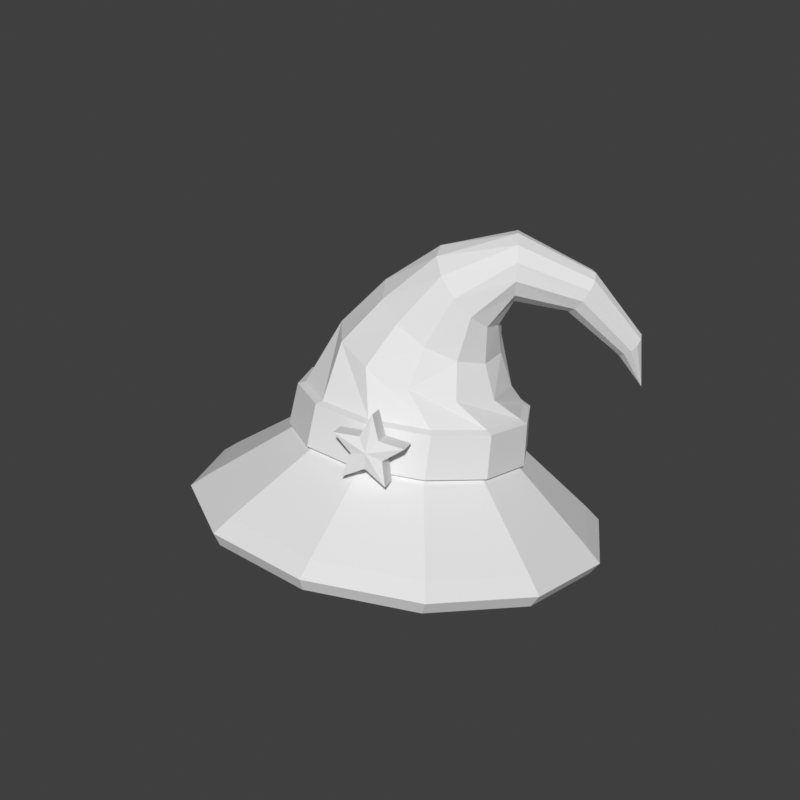 # Source: headwear-wizard-hat-chibi.blend  (saved by Blender 5.2.45; exported with 4.5.12 LTS)
import bpy
from mathutils import Matrix  # noqa: F401  (used for matrix-valued properties, if any)

bpy.ops.wm.read_factory_settings(use_empty=True)
scene = bpy.context.scene
scene.name = 'Scene'

# ---- world
world_preview = bpy.data.worlds.new('Preview'); scene.world = world_preview
world_preview.use_nodes = True; world_preview.node_tree.nodes.clear()
_N = world_preview.node_tree.nodes; _L = world_preview.node_tree.links
n0 = _N.new('ShaderNodeBackground'); n0.name = 'Background'; n0.location = (-200, 100)
n0.inputs[0].default_value = (0.05, 0.05, 0.05, 1.0)
n1 = _N.new('ShaderNodeOutputWorld'); n1.name = 'World Output'; n1.location = (200, 100)
_L.new(n0.outputs[0], n1.inputs[0])
n1.is_active_output = True
world_preview.color = (0.807, 0.807, 0.807)

# ---- meshes
me_part_headwear = bpy.data.meshes.new('part_headwear')
me_part_headwear.from_pydata([(0.1932, 0.05687, 1.119), (0.1414, 0.1446, 1.1), (0.05176, 0.1952, 1.089), (-0.05176, 0.1952, 1.089), (-0.1414, 0.1446, 1.1), (-0.1932, 0.05687, 1.119), (-0.1932, -0.0444, 1.14), (-0.1414, -0.1321, 1.159), (-0.05176, -0.1827, 1.17), (0.05176, -0.1827, 1.17), (0.1414, -0.1321, 1.159), (0.1932, -0.0444, 1.14), (0.3767, 0.07482, 0.9665), (0.2758, 0.2458, 0.9302), (0.1009, 0.3446, 0.9092), (-0.1009, 0.3446, 0.9092), (-0.2758, 0.2458, 0.9302), (-0.3767, 0.07482, 0.9665), (-0.3767, -0.1226, 1.008), (-0.2758, -0.2937, 1.045), (-0.1009, -0.3924, 1.066), (0.1009, -0.3924, 1.066), (0.2758, -0.2937, 1.045), (0.3767, -0.1226, 1.008), (0.3912, 0.08382, 0.9902), (0.2864, 0.2614, 0.9524), (0.1048, 0.3639, 0.9306), (-0.1048, 0.3639, 0.9306), (-0.2864, 0.2614, 0.9524), (-0.3912, 0.08382, 0.9902), (-0.3912, -0.1212, 1.034), (-0.2864, -0.2988, 1.072), (-0.1048, -0.4014, 1.093), (0.1048, -0.4014, 1.093), (0.2864, -0.2988, 1.072), (0.3912, -0.1212, 1.034), (0.3622, 0.08142, 1.016), (0.2652, 0.2459, 0.9813), (0.09706, 0.3408, 0.9611), (-0.09706, 0.3408, 0.9611), (-0.2652, 0.2459, 0.9813), (-0.3622, 0.08142, 1.016), (-0.3622, -0.1085, 1.057), (-0.2652, -0.2729, 1.092), (-0.09706, -0.3678, 1.112), (0.09706, -0.3678, 1.112), (0.2652, -0.2729, 1.092), (0.3622, -0.1085, 1.057), (0.2144, 0.0666, 1.137), (0.157, 0.1639, 1.116), (0.05746, 0.2201, 1.104), (-0.05746, 0.2201, 1.104), (-0.157, 0.1639, 1.116), (-0.2144, 0.0666, 1.137), (-0.2144, -0.04581, 1.161), (-0.157, -0.1432, 1.182), (-0.05746, -0.1994, 1.193), (0.05746, -0.1994, 1.193), (0.157, -0.1432, 1.182), (0.2144, -0.04581, 1.161), (0.2241, 0.07017, 1.141), (0.164, 0.1719, 1.12), (0.06005, 0.2306, 1.107), (-0.06005, 0.2306, 1.107), (-0.164, 0.1719, 1.12), (-0.2241, 0.07017, 1.141), (-0.2241, -0.0473, 1.166), (-0.164, -0.149, 1.188), (-0.06005, -0.2078, 1.2), (0.06005, -0.2078, 1.2), (0.164, -0.149, 1.188), (0.2241, -0.0473, 1.166), (0.2164, 0.08478, 1.22), (0.1584, 0.183, 1.199), (0.05798, 0.2397, 1.187), (-0.05798, 0.2397, 1.187), (-0.1584, 0.183, 1.199), (-0.2164, 0.08478, 1.22), (-0.2164, -0.02864, 1.244), (-0.1584, -0.1269, 1.265), (-0.05798, -0.1836, 1.277), (0.05798, -0.1836, 1.277), (0.1584, -0.1269, 1.265), (0.2164, -0.02864, 1.244), (0.2028, 0.08227, 1.226), (0.1485, 0.1744, 1.206), (0.05435, 0.2275, 1.195), (-0.05435, 0.2275, 1.195), (-0.1485, 0.1744, 1.206), (-0.2028, 0.08227, 1.226), (-0.2028, -0.02406, 1.248), (-0.1485, -0.1161, 1.268), (-0.05435, -0.1693, 1.279), (0.05435, -0.1693, 1.279), (0.1485, -0.1161, 1.268), (0.2028, -0.02406, 1.248), (0.1513, -0.04688, 1.296), (0.1749, 0.03529, 1.275), (0.1544, 0.1203, 1.265), (0.09514, 0.1853, 1.268), (0.0131, 0.2129, 1.284), (-0.06976, 0.1957, 1.308), (-0.1313, 0.1384, 1.334), (-0.1549, 0.05619, 1.355), (-0.1344, -0.02878, 1.365), (-0.07514, -0.09378, 1.362), (0.006898, -0.1214, 1.346), (0.08976, -0.1042, 1.322), (0.1309, -0.01952, 1.357), (0.15, 0.03939, 1.338), (0.1396, 0.1032, 1.334), (0.1025, 0.1547, 1.347), (0.0487, 0.1802, 1.372), (-0.007468, 0.1728, 1.403), (-0.05092, 0.1345, 1.432), (-0.07, 0.07557, 1.451), (-0.05962, 0.01181, 1.455), (-0.02254, -0.03972, 1.442), (0.0313, -0.0652, 1.417), (0.08747, -0.05781, 1.386), (0.1423, 0.001733, 1.437), (0.1527, 0.03706, 1.41), (0.1464, 0.08045, 1.398), (0.125, 0.1203, 1.403), (0.09416, 0.1459, 1.425), (0.06223, 0.1504, 1.457), (0.03774, 0.1326, 1.491), (0.02725, 0.09723, 1.518), (0.03358, 0.05384, 1.53), (0.05503, 0.01402, 1.525), (0.08584, -0.01157, 1.503), (0.1178, -0.01607, 1.471), (0.1952, 0.05629, 1.5), (0.1881, 0.06552, 1.47), (0.1735, 0.08584, 1.45), (0.1553, 0.1118, 1.445), (0.1383, 0.1364, 1.457), (0.1272, 0.1532, 1.482), (0.1248, 0.1575, 1.513), (0.1319, 0.1482, 1.543), (0.1465, 0.1279, 1.563), (0.1647, 0.102, 1.568), (0.1817, 0.07734, 1.557), (0.1928, 0.06061, 1.532), (0.2765, 0.1452, 1.457), (0.2622, 0.1431, 1.44), (0.2446, 0.1505, 1.429), (0.2285, 0.1656, 1.426), (0.2182, 0.1843, 1.432), (0.2163, 0.2015, 1.446), (0.2235, 0.2126, 1.464), (0.2378, 0.2147, 1.481), (0.2554, 0.2073, 1.493), (0.2715, 0.1922, 1.495), (0.2818, 0.1735, 1.489), (0.2837, 0.1563, 1.475), (0.3373, 0.2264, 1.351), (0.3263, 0.2236, 1.342), (0.3136, 0.2275, 1.336), (0.3026, 0.2369, 1.335), (0.2963, 0.2493, 1.339), (0.2963, 0.2615, 1.347), (0.3027, 0.2701, 1.357), (0.3137, 0.2728, 1.366), (0.3264, 0.269, 1.372), (0.3374, 0.2596, 1.373), (0.3437, 0.2471, 1.369), (0.3437, 0.235, 1.361), (0.345, 0.2658, 1.268), (0.09644, -0.2256, 1.25), (0.09358, -0.2041, 1.315), (0.07711, -0.2194, 1.274), (0.03319, -0.2365, 1.274), (0.06694, -0.2302, 1.242), (0.05625, -0.2437, 1.198), (0.09358, -0.2245, 1.219), (0.1309, -0.2157, 1.192), (0.1202, -0.2102, 1.237), (0.154, -0.1913, 1.264), (0.11, -0.2071, 1.271), (0.08071, -0.1713, 1.308), (0.06424, -0.1865, 1.267), (0.02031, -0.2036, 1.267), (0.05406, -0.1973, 1.235), (0.04338, -0.2108, 1.191), (0.08071, -0.1916, 1.212), (0.118, -0.1829, 1.185), (0.1074, -0.1773, 1.23), (0.1411, -0.1584, 1.257), (0.09718, -0.1742, 1.264), (0.08071, -0.1854, 1.242)], [], [(0, 1, 13, 12), (1, 2, 14, 13), (2, 3, 15, 14), (3, 4, 16, 15), (4, 5, 17, 16), (5, 6, 18, 17), (6, 7, 19, 18), (7, 8, 20, 19), (8, 9, 21, 20), (9, 10, 22, 21), (10, 11, 23, 22), (11, 0, 12, 23), (12, 13, 25, 24), (13, 14, 26, 25), (14, 15, 27, 26), (15, 16, 28, 27), (16, 17, 29, 28), (17, 18, 30, 29), (18, 19, 31, 30), (19, 20, 32, 31), (20, 21, 33, 32), (21, 22, 34, 33), (22, 23, 35, 34), (23, 12, 24, 35), (24, 25, 37, 36), (25, 26, 38, 37), (26, 27, 39, 38), (27, 28, 40, 39), (28, 29, 41, 40), (29, 30, 42, 41), (30, 31, 43, 42), (31, 32, 44, 43), (32, 33, 45, 44), (33, 34, 46, 45), (34, 35, 47, 46), (35, 24, 36, 47), (36, 37, 49, 48), (37, 38, 50, 49), (38, 39, 51, 50), (39, 40, 52, 51), (40, 41, 53, 52), (41, 42, 54, 53), (42, 43, 55, 54), (43, 44, 56, 55), (44, 45, 57, 56), (45, 46, 58, 57), (46, 47, 59, 58), (47, 36, 48, 59), (48, 49, 61, 60), (49, 50, 62, 61), (50, 51, 63, 62), (51, 52, 64, 63), (52, 53, 65, 64), (53, 54, 66, 65), (54, 55, 67, 66), (55, 56, 68, 67), (56, 57, 69, 68), (57, 58, 70, 69), (58, 59, 71, 70), (59, 48, 60, 71), (60, 61, 73, 72), (61, 62, 74, 73), (62, 63, 75, 74), (63, 64, 76, 75), (64, 65, 77, 76), (65, 66, 78, 77), (66, 67, 79, 78), (67, 68, 80, 79), (68, 69, 81, 80), (69, 70, 82, 81), (70, 71, 83, 82), (71, 60, 72, 83), (72, 73, 85, 84), (73, 74, 86, 85), (74, 75, 87, 86), (75, 76, 88, 87), (76, 77, 89, 88), (77, 78, 90, 89), (78, 79, 91, 90), (79, 80, 92, 91), (80, 81, 93, 92), (81, 82, 94, 93), (82, 83, 95, 94), (83, 72, 84, 95), (84, 85, 97, 96), (85, 86, 98, 97), (86, 87, 99, 98), (87, 88, 100, 99), (88, 89, 101, 100), (89, 90, 102, 101), (90, 91, 103, 102), (91, 92, 104, 103), (92, 93, 105, 104), (93, 94, 106, 105), (94, 95, 107, 106), (95, 84, 96, 107), (96, 97, 109, 108), (97, 98, 110, 109), (98, 99, 111, 110), (99, 100, 112, 111), (100, 101, 113, 112), (101, 102, 114, 113), (102, 103, 115, 114), (103, 104, 116, 115), (104, 105, 117, 116), (105, 106, 118, 117), (106, 107, 119, 118), (107, 96, 108, 119), (108, 109, 121, 120), (109, 110, 122, 121), (110, 111, 123, 122), (111, 112, 124, 123), (112, 113, 125, 124), (113, 114, 126, 125), (114, 115, 127, 126), (115, 116, 128, 127), (116, 117, 129, 128), (117, 118, 130, 129), (118, 119, 131, 130), (119, 108, 120, 131), (120, 121, 133, 132), (121, 122, 134, 133), (122, 123, 135, 134), (123, 124, 136, 135), (124, 125, 137, 136), (125, 126, 138, 137), (126, 127, 139, 138), (127, 128, 140, 139), (128, 129, 141, 140), (129, 130, 142, 141), (130, 131, 143, 142), (131, 120, 132, 143), (132, 133, 145, 144), (133, 134, 146, 145), (134, 135, 147, 146), (135, 136, 148, 147), (136, 137, 149, 148), (137, 138, 150, 149), (138, 139, 151, 150), (139, 140, 152, 151), (140, 141, 153, 152), (141, 142, 154, 153), (142, 143, 155, 154), (143, 132, 144, 155), (144, 145, 157, 156), (145, 146, 158, 157), (146, 147, 159, 158), (147, 148, 160, 159), (148, 149, 161, 160), (149, 150, 162, 161), (150, 151, 163, 162), (151, 152, 164, 163), (152, 153, 165, 164), (153, 154, 166, 165), (154, 155, 167, 166), (155, 144, 156, 167), (156, 157, 168), (157, 158, 168), (158, 159, 168), (159, 160, 168), (160, 161, 168), (161, 162, 168), (162, 163, 168), (163, 164, 168), (164, 165, 168), (165, 166, 168), (166, 167, 168), (167, 156, 168), (11, 10, 9, 8), (11, 8, 7, 6), (11, 6, 5, 4), (11, 4, 3, 2), (11, 2, 1, 0), (169, 170, 171), (169, 171, 172), (169, 172, 173), (169, 173, 174), (169, 174, 175), (169, 175, 176), (169, 176, 177), (169, 177, 178), (169, 178, 179), (169, 179, 170), (170, 180, 181, 171), (171, 181, 182, 172), (172, 182, 183, 173), (173, 183, 184, 174), (174, 184, 185, 175), (175, 185, 186, 176), (176, 186, 187, 177), (177, 187, 188, 178), (178, 188, 189, 179), (179, 189, 180, 170), (180, 190, 181), (181, 190, 182), (182, 190, 183), (183, 190, 184), (184, 190, 185), (185, 190, 186), (186, 190, 187), (187, 190, 188), (188, 190, 189), (189, 190, 180)])
me_part_headwear.update()

# ---- objects
ob_part_headwear = bpy.data.objects.new('part_headwear', me_part_headwear)

# ---- transforms, parenting, visibility, modifiers, constraints
ob_part_headwear.location = (0.0, 0.0, 0.0)

# ---- collection membership
scene.collection.objects.link(ob_part_headwear)

# ---- scene / render settings (as saved in the file)
scene.frame_start = 1; scene.frame_end = 250; scene.frame_set(1)
scene.render.engine = 'BLENDER_WORKBENCH'
scene.render.image_settings.color_mode = 'RGB'
scene.render.resolution_x = 384
scene.render.resolution_y = 384
scene.render.fps = 30
scene.render.bake_bias = 0.0
scene.render.bake_samples = 0
scene.render.compositor_device = 'GPU'
scene.eevee.use_volume_custom_range = False
scene.eevee.fast_gi_thickness_near = 0.1
scene.eevee.fast_gi_thickness_far = 0.0
scene.eevee.ray_tracing_options.screen_trace_thickness = 0.1
scene.view_settings.view_transform = 'Standard'
bpy.context.view_layer.update()

# ---- added for rendering (the .blend has no active camera and no usable light): camera, sun
cam_auto = bpy.data.cameras.new('AutoCamera')
cam_auto.lens = 50.0
cam_auto.sensor_width = 36.0
cam_auto.clip_end = 1000.0
ob_auto_camera = bpy.data.objects.new('AutoCamera', cam_auto)
scene.collection.objects.link(ob_auto_camera)
ob_auto_camera.location = (1.18206, -1.43719, 2.18439)
ob_auto_camera.rotation_euler = (1.09748, -7.21219e-08, 0.694738)
scene.camera = ob_auto_camera
light_auto_sun = bpy.data.lights.new('AutoSun', 'SUN')
light_auto_sun.energy = 3.0
light_auto_sun.angle = 0.0523599
ob_auto_sun = bpy.data.objects.new('AutoSun', light_auto_sun)
scene.collection.objects.link(ob_auto_sun)
ob_auto_sun.rotation_euler = (0.872665, 0.174533, 0.523599)
bpy.context.view_layer.update()
